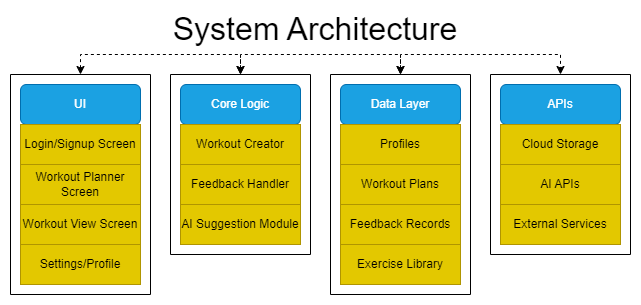

The diagram above was exported from draw.io. Its source (the exported page's mxGraphModel, read from the mxfile embedded in the PNG):
<mxGraphModel dx="1434" dy="836" grid="1" gridSize="10" guides="1" tooltips="1" connect="1" arrows="1" fold="1" page="1" pageScale="1" pageWidth="827" pageHeight="1169" math="0" shadow="0">
  <root>
    <mxCell id="0" />
    <mxCell id="1" parent="0" />
    <mxCell id="fylIcfLkFWnD4nKc1S6r-1" value="System Architecture" style="text;html=1;align=center;verticalAlign=middle;whiteSpace=wrap;rounded=0;fontSize=32;" vertex="1" parent="1">
      <mxGeometry x="260" y="140" width="390" height="30" as="geometry" />
    </mxCell>
    <mxCell id="fylIcfLkFWnD4nKc1S6r-2" value="UI" style="rounded=1;whiteSpace=wrap;html=1;fillColor=#1ba1e2;fontColor=#ffffff;strokeColor=#006EAF;" vertex="1" parent="1">
      <mxGeometry x="160" y="210" width="120" height="40" as="geometry" />
    </mxCell>
    <mxCell id="fylIcfLkFWnD4nKc1S6r-3" value="Login/Signup Screen" style="rounded=0;whiteSpace=wrap;html=1;fillColor=#e3c800;fontColor=#000000;strokeColor=#B09500;" vertex="1" parent="1">
      <mxGeometry x="160" y="250" width="120" height="40" as="geometry" />
    </mxCell>
    <mxCell id="fylIcfLkFWnD4nKc1S6r-4" value="Workout Planner Screen" style="rounded=0;whiteSpace=wrap;html=1;fillColor=#e3c800;fontColor=#000000;strokeColor=#B09500;" vertex="1" parent="1">
      <mxGeometry x="160" y="290" width="120" height="40" as="geometry" />
    </mxCell>
    <mxCell id="fylIcfLkFWnD4nKc1S6r-5" value="Workout View Screen" style="rounded=0;whiteSpace=wrap;html=1;fillColor=#e3c800;fontColor=#000000;strokeColor=#B09500;" vertex="1" parent="1">
      <mxGeometry x="160" y="330" width="120" height="40" as="geometry" />
    </mxCell>
    <mxCell id="fylIcfLkFWnD4nKc1S6r-6" value="Settings/Profile" style="rounded=0;whiteSpace=wrap;html=1;fillColor=#e3c800;fontColor=#000000;strokeColor=#B09500;" vertex="1" parent="1">
      <mxGeometry x="160" y="370" width="120" height="40" as="geometry" />
    </mxCell>
    <mxCell id="fylIcfLkFWnD4nKc1S6r-36" style="edgeStyle=orthogonalEdgeStyle;rounded=0;orthogonalLoop=1;jettySize=auto;html=1;entryX=0.5;entryY=0;entryDx=0;entryDy=0;startArrow=classic;startFill=1;dashed=1;" edge="1" parent="1" source="fylIcfLkFWnD4nKc1S6r-7" target="fylIcfLkFWnD4nKc1S6r-13">
      <mxGeometry relative="1" as="geometry">
        <Array as="points">
          <mxPoint x="220" y="180" />
          <mxPoint x="380" y="180" />
        </Array>
      </mxGeometry>
    </mxCell>
    <mxCell id="fylIcfLkFWnD4nKc1S6r-7" value="" style="swimlane;startSize=0;" vertex="1" parent="1">
      <mxGeometry x="150" y="200" width="140" height="220" as="geometry" />
    </mxCell>
    <mxCell id="fylIcfLkFWnD4nKc1S6r-8" value="Core Logic" style="rounded=1;whiteSpace=wrap;html=1;fillColor=#1ba1e2;fontColor=#ffffff;strokeColor=#006EAF;" vertex="1" parent="1">
      <mxGeometry x="320" y="210" width="120" height="40" as="geometry" />
    </mxCell>
    <mxCell id="fylIcfLkFWnD4nKc1S6r-9" value="Workout Creator" style="rounded=0;whiteSpace=wrap;html=1;fillColor=#e3c800;fontColor=#000000;strokeColor=#B09500;" vertex="1" parent="1">
      <mxGeometry x="320" y="250" width="120" height="40" as="geometry" />
    </mxCell>
    <mxCell id="fylIcfLkFWnD4nKc1S6r-10" value="Feedback Handler" style="rounded=0;whiteSpace=wrap;html=1;fillColor=#e3c800;fontColor=#000000;strokeColor=#B09500;" vertex="1" parent="1">
      <mxGeometry x="320" y="290" width="120" height="40" as="geometry" />
    </mxCell>
    <mxCell id="fylIcfLkFWnD4nKc1S6r-11" value="AI Suggestion Module" style="rounded=0;whiteSpace=wrap;html=1;fillColor=#e3c800;fontColor=#000000;strokeColor=#B09500;" vertex="1" parent="1">
      <mxGeometry x="320" y="330" width="120" height="40" as="geometry" />
    </mxCell>
    <mxCell id="fylIcfLkFWnD4nKc1S6r-37" style="edgeStyle=orthogonalEdgeStyle;rounded=0;orthogonalLoop=1;jettySize=auto;html=1;exitX=0.5;exitY=0;exitDx=0;exitDy=0;entryX=0.5;entryY=0;entryDx=0;entryDy=0;startArrow=classic;startFill=1;dashed=1;" edge="1" parent="1" source="fylIcfLkFWnD4nKc1S6r-13" target="fylIcfLkFWnD4nKc1S6r-28">
      <mxGeometry relative="1" as="geometry" />
    </mxCell>
    <mxCell id="fylIcfLkFWnD4nKc1S6r-13" value="" style="swimlane;startSize=0;" vertex="1" parent="1">
      <mxGeometry x="310" y="200" width="140" height="180" as="geometry" />
    </mxCell>
    <mxCell id="fylIcfLkFWnD4nKc1S6r-24" value="Data Layer" style="rounded=1;whiteSpace=wrap;html=1;fillColor=#1ba1e2;fontColor=#ffffff;strokeColor=#006EAF;" vertex="1" parent="1">
      <mxGeometry x="480" y="210" width="120" height="40" as="geometry" />
    </mxCell>
    <mxCell id="fylIcfLkFWnD4nKc1S6r-25" value="Profiles" style="rounded=0;whiteSpace=wrap;html=1;fillColor=#e3c800;fontColor=#000000;strokeColor=#B09500;" vertex="1" parent="1">
      <mxGeometry x="480" y="250" width="120" height="40" as="geometry" />
    </mxCell>
    <mxCell id="fylIcfLkFWnD4nKc1S6r-26" value="Workout Plans" style="rounded=0;whiteSpace=wrap;html=1;fillColor=#e3c800;fontColor=#000000;strokeColor=#B09500;" vertex="1" parent="1">
      <mxGeometry x="480" y="290" width="120" height="40" as="geometry" />
    </mxCell>
    <mxCell id="fylIcfLkFWnD4nKc1S6r-27" value="Feedback Records" style="rounded=0;whiteSpace=wrap;html=1;fillColor=#e3c800;fontColor=#000000;strokeColor=#B09500;" vertex="1" parent="1">
      <mxGeometry x="480" y="330" width="120" height="40" as="geometry" />
    </mxCell>
    <mxCell id="fylIcfLkFWnD4nKc1S6r-38" style="edgeStyle=orthogonalEdgeStyle;rounded=0;orthogonalLoop=1;jettySize=auto;html=1;exitX=0.5;exitY=0;exitDx=0;exitDy=0;entryX=0.5;entryY=0;entryDx=0;entryDy=0;startArrow=classic;startFill=1;dashed=1;" edge="1" parent="1" source="fylIcfLkFWnD4nKc1S6r-28" target="fylIcfLkFWnD4nKc1S6r-34">
      <mxGeometry relative="1" as="geometry" />
    </mxCell>
    <mxCell id="fylIcfLkFWnD4nKc1S6r-28" value="" style="swimlane;startSize=0;" vertex="1" parent="1">
      <mxGeometry x="470" y="200" width="140" height="220" as="geometry" />
    </mxCell>
    <mxCell id="fylIcfLkFWnD4nKc1S6r-29" value="Exercise Library" style="rounded=0;whiteSpace=wrap;html=1;fillColor=#e3c800;fontColor=#000000;strokeColor=#B09500;" vertex="1" parent="fylIcfLkFWnD4nKc1S6r-28">
      <mxGeometry x="10" y="170" width="120" height="40" as="geometry" />
    </mxCell>
    <mxCell id="fylIcfLkFWnD4nKc1S6r-30" value="APIs" style="rounded=1;whiteSpace=wrap;html=1;fillColor=#1ba1e2;fontColor=#ffffff;strokeColor=#006EAF;" vertex="1" parent="1">
      <mxGeometry x="640" y="210" width="120" height="40" as="geometry" />
    </mxCell>
    <mxCell id="fylIcfLkFWnD4nKc1S6r-31" value="Cloud Storage" style="rounded=0;whiteSpace=wrap;html=1;fillColor=#e3c800;fontColor=#000000;strokeColor=#B09500;" vertex="1" parent="1">
      <mxGeometry x="640" y="250" width="120" height="40" as="geometry" />
    </mxCell>
    <mxCell id="fylIcfLkFWnD4nKc1S6r-32" value="AI APIs" style="rounded=0;whiteSpace=wrap;html=1;fillColor=#e3c800;fontColor=#000000;strokeColor=#B09500;" vertex="1" parent="1">
      <mxGeometry x="640" y="290" width="120" height="40" as="geometry" />
    </mxCell>
    <mxCell id="fylIcfLkFWnD4nKc1S6r-33" value="External Services" style="rounded=0;whiteSpace=wrap;html=1;fillColor=#e3c800;fontColor=#000000;strokeColor=#B09500;" vertex="1" parent="1">
      <mxGeometry x="640" y="330" width="120" height="40" as="geometry" />
    </mxCell>
    <mxCell id="fylIcfLkFWnD4nKc1S6r-34" value="" style="swimlane;startSize=0;" vertex="1" parent="1">
      <mxGeometry x="630" y="200" width="140" height="180" as="geometry" />
    </mxCell>
  </root>
</mxGraphModel>